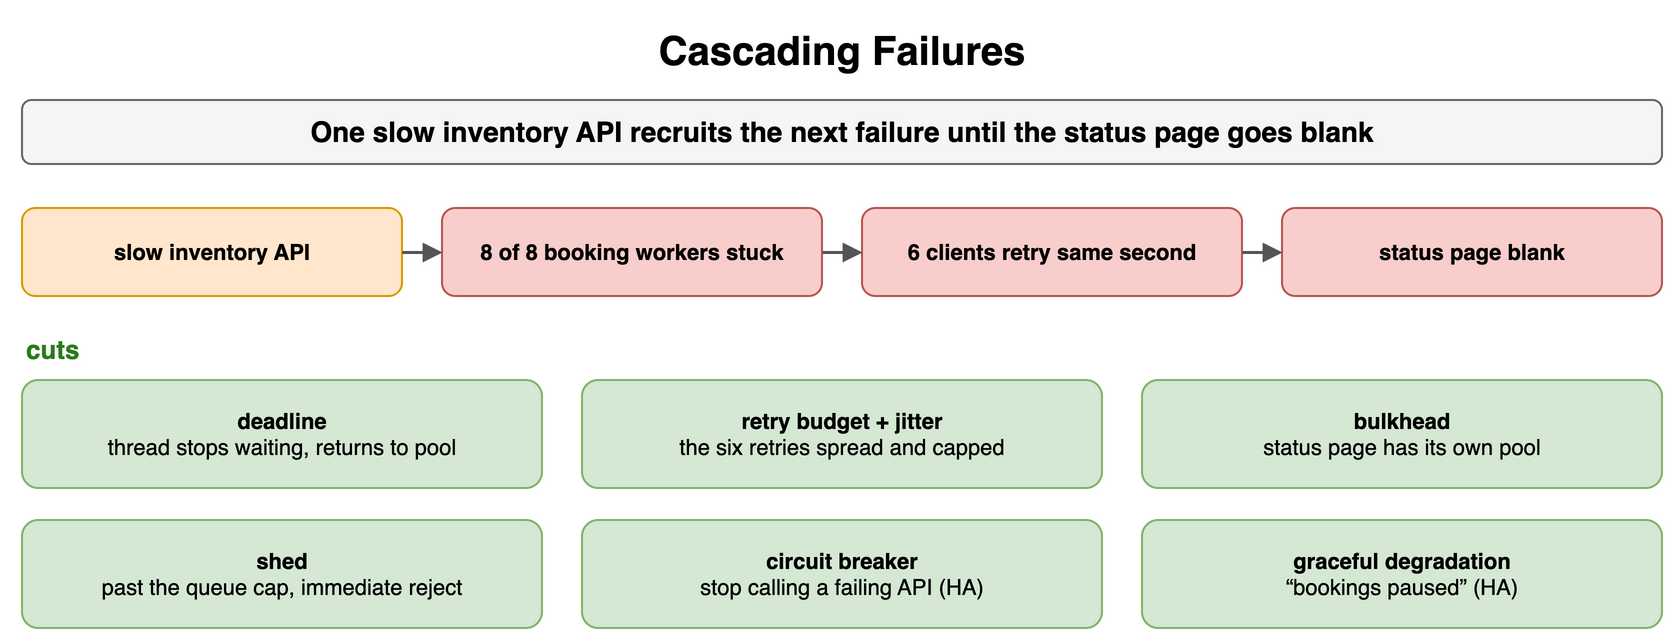

The diagram above was exported from draw.io. Its source (the exported page's mxGraphModel, read from the mxfile embedded in the PNG):
<mxGraphModel dx="900" dy="340" grid="1" gridSize="10" guides="1" tooltips="1" connect="1" arrows="1" fold="1" page="1" pageScale="1" pageWidth="900" pageHeight="340" math="0" shadow="0">
  <root>
    <mxCell id="0" />
    <mxCell id="1" parent="0" />
    <mxCell id="h1" value="Cascading Failures" style="text;html=1;align=center;verticalAlign=middle;whiteSpace=wrap;fontSize=20;fontStyle=1;" vertex="1" parent="1">
      <mxGeometry x="40" y="10" width="820" height="30" as="geometry" />
    </mxCell>
    <mxCell id="h2" value="One slow inventory API recruits the next failure until the status page goes blank" style="rounded=1;whiteSpace=wrap;html=1;fillColor=#f5f5f5;strokeColor=#666666;fontStyle=1;fontSize=14;" vertex="1" parent="1">
      <mxGeometry x="40" y="50" width="820" height="32" as="geometry" />
    </mxCell>
    <mxCell id="h3" value="slow inventory API" style="rounded=1;whiteSpace=wrap;html=1;fillColor=#ffe6cc;strokeColor=#d79b00;fontSize=11;align=center;fontStyle=1;" vertex="1" parent="1">
      <mxGeometry x="40" y="104" width="190" height="44" as="geometry" />
    </mxCell>
    <mxCell id="h4" value="8 of 8 booking workers stuck" style="rounded=1;whiteSpace=wrap;html=1;fillColor=#f8cecc;strokeColor=#b85450;fontSize=11;align=center;fontStyle=1;" vertex="1" parent="1">
      <mxGeometry x="250" y="104" width="190" height="44" as="geometry" />
    </mxCell>
    <mxCell id="h5" value="6 clients retry same second" style="rounded=1;whiteSpace=wrap;html=1;fillColor=#f8cecc;strokeColor=#b85450;fontSize=11;align=center;fontStyle=1;" vertex="1" parent="1">
      <mxGeometry x="460" y="104" width="190" height="44" as="geometry" />
    </mxCell>
    <mxCell id="h6" value="status page blank" style="rounded=1;whiteSpace=wrap;html=1;fillColor=#f8cecc;strokeColor=#b85450;fontSize=11;align=center;fontStyle=1;" vertex="1" parent="1">
      <mxGeometry x="670" y="104" width="190" height="44" as="geometry" />
    </mxCell>
    <mxCell id="h7" value="" style="endArrow=block;endSize=6;html=1;strokeWidth=1.5;strokeColor=#555555;fontSize=11;labelBackgroundColor=#ffffff;" edge="1" parent="1" source="h3" target="h4">
      <mxGeometry relative="1" as="geometry" />
    </mxCell>
    <mxCell id="h8" value="" style="endArrow=block;endSize=6;html=1;strokeWidth=1.5;strokeColor=#555555;fontSize=11;labelBackgroundColor=#ffffff;" edge="1" parent="1" source="h4" target="h5">
      <mxGeometry relative="1" as="geometry" />
    </mxCell>
    <mxCell id="h9" value="" style="endArrow=block;endSize=6;html=1;strokeWidth=1.5;strokeColor=#555555;fontSize=11;labelBackgroundColor=#ffffff;" edge="1" parent="1" source="h5" target="h6">
      <mxGeometry relative="1" as="geometry" />
    </mxCell>
    <mxCell id="h10" value="deadline&lt;br&gt;&lt;span style='font-weight:normal'&gt;thread stops waiting, returns to pool&lt;/span&gt;" style="rounded=1;whiteSpace=wrap;html=1;fillColor=#d5e8d4;strokeColor=#82b366;fontSize=11;align=center;fontStyle=1;" vertex="1" parent="1">
      <mxGeometry x="40" y="190" width="260" height="54" as="geometry" />
    </mxCell>
    <mxCell id="h11" value="retry budget + jitter&lt;br&gt;&lt;span style='font-weight:normal'&gt;the six retries spread and capped&lt;/span&gt;" style="rounded=1;whiteSpace=wrap;html=1;fillColor=#d5e8d4;strokeColor=#82b366;fontSize=11;align=center;fontStyle=1;" vertex="1" parent="1">
      <mxGeometry x="320" y="190" width="260" height="54" as="geometry" />
    </mxCell>
    <mxCell id="h12" value="bulkhead&lt;br&gt;&lt;span style='font-weight:normal'&gt;status page has its own pool&lt;/span&gt;" style="rounded=1;whiteSpace=wrap;html=1;fillColor=#d5e8d4;strokeColor=#82b366;fontSize=11;align=center;fontStyle=1;" vertex="1" parent="1">
      <mxGeometry x="600" y="190" width="260" height="54" as="geometry" />
    </mxCell>
    <mxCell id="h13" value="shed&lt;br&gt;&lt;span style='font-weight:normal'&gt;past the queue cap, immediate reject&lt;/span&gt;" style="rounded=1;whiteSpace=wrap;html=1;fillColor=#d5e8d4;strokeColor=#82b366;fontSize=11;align=center;fontStyle=1;" vertex="1" parent="1">
      <mxGeometry x="40" y="260" width="260" height="54" as="geometry" />
    </mxCell>
    <mxCell id="h14" value="circuit breaker&lt;br&gt;&lt;span style='font-weight:normal'&gt;stop calling a failing API (HA)&lt;/span&gt;" style="rounded=1;whiteSpace=wrap;html=1;fillColor=#d5e8d4;strokeColor=#82b366;fontSize=11;align=center;fontStyle=1;" vertex="1" parent="1">
      <mxGeometry x="320" y="260" width="260" height="54" as="geometry" />
    </mxCell>
    <mxCell id="h15" value="graceful degradation&lt;br&gt;&lt;span style='font-weight:normal'&gt;“bookings paused” (HA)&lt;/span&gt;" style="rounded=1;whiteSpace=wrap;html=1;fillColor=#d5e8d4;strokeColor=#82b366;fontSize=11;align=center;fontStyle=1;" vertex="1" parent="1">
      <mxGeometry x="600" y="260" width="260" height="54" as="geometry" />
    </mxCell>
    <mxCell id="h16" value="cuts" style="text;html=1;whiteSpace=wrap;fontSize=11;align=left;verticalAlign=middle;fontSize=13;fontColor=#2d7a1f;fontStyle=1;" vertex="1" parent="1">
      <mxGeometry x="40" y="166" width="200" height="18" as="geometry" />
    </mxCell>
  </root>
</mxGraphModel>